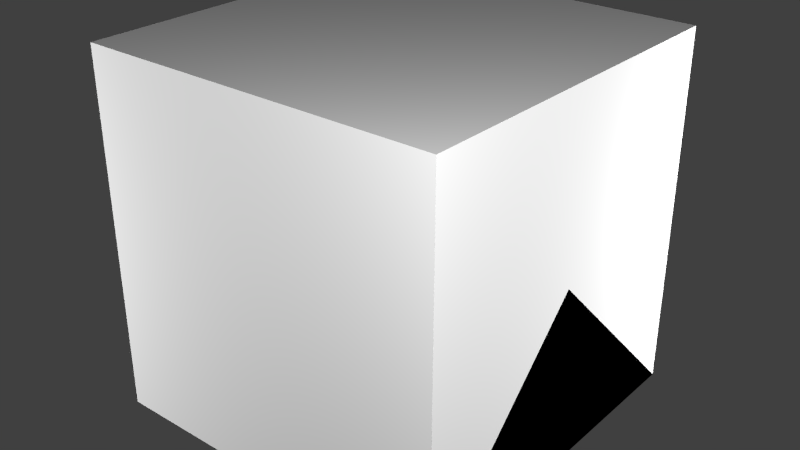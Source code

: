 # Source: DistributionBoard.blend  (saved by Blender 2.72.0; exported with 4.5.12 LTS)
import bpy
from mathutils import Matrix  # noqa: F401  (used for matrix-valued properties, if any)

bpy.ops.wm.read_factory_settings(use_empty=True)
scene = bpy.context.scene
scene.name = 'Scene'

# ---- collections
col_collection_1 = bpy.data.collections.new('Collection 1'); scene.collection.children.link(col_collection_1)

# ---- materials (node trees are filled in below, after node groups)
mat_material = bpy.data.materials.new('Material')
mat_material.alpha_threshold = 0.0
mat_material.use_transparent_shadow = False
mat_material.roughness = 0.5
mat_material.line_color = (0.0, 0.0, 0.0, 1.0)

# ---- material node trees

# ---- world
world_world = bpy.data.worlds.new('World'); scene.world = world_world
world_world.color = (0.05088, 0.05088, 0.05088)
world_world.use_sun_shadow = False
world_world.sun_shadow_jitter_overblur = 0.0
world_world.cycles.sampling_method = 'MANUAL'
world_world.cycles.sample_map_resolution = 256

# ---- lights
light_point3 = bpy.data.lights.new('Point3', 'POINT')
light_point3.transmission_factor = 0.0
light_point3.energy = 100.0
light_point3.shadow_buffer_clip_start = 0.5
light_point3.shadow_soft_size = 0.1
light_point3.shadow_maximum_resolution = 0.006
light_point3.use_absolute_resolution = True
light_point3.cycles.use_multiple_importance_sampling = False
light_point2 = bpy.data.lights.new('Point2', 'POINT')
light_point2.transmission_factor = 0.0
light_point2.energy = 100.0
light_point2.shadow_buffer_clip_start = 0.5
light_point2.shadow_soft_size = 0.1
light_point2.shadow_maximum_resolution = 0.006
light_point2.use_absolute_resolution = True
light_point2.cycles.use_multiple_importance_sampling = False
light_point1 = bpy.data.lights.new('Point1', 'POINT')
light_point1.transmission_factor = 0.0
light_point1.energy = 100.0
light_point1.shadow_buffer_clip_start = 0.5
light_point1.shadow_soft_size = 0.1
light_point1.shadow_maximum_resolution = 0.006
light_point1.use_absolute_resolution = True
light_point1.cycles.use_multiple_importance_sampling = False
light_point0 = bpy.data.lights.new('Point0', 'POINT')
light_point0.transmission_factor = 0.0
light_point0.energy = 100.0
light_point0.shadow_buffer_clip_start = 0.5
light_point0.shadow_soft_size = 0.1
light_point0.shadow_maximum_resolution = 0.006
light_point0.use_absolute_resolution = True
light_point0.cycles.use_multiple_importance_sampling = False

# ---- meshes
me_elemprimitive = bpy.data.meshes.new('elemPrimitive')
me_elemprimitive.from_pydata([(0.0, 0.0, 0.0), (0.0625, 0.0, 0.0), (0.0, 0.1875, 0.0), (0.0625, 0.1875, 0.0), (0.0, 0.03125, 0.125), (0.0625, 0.03125, 0.125), (0.0, 0.1562, 0.125), (0.0625, 0.1562, 0.125)], [], [(0, 2, 3, 1), (4, 5, 7, 6), (3, 2, 6, 7), (1, 3, 7, 5), (0, 1, 5, 4), (2, 0, 4, 6)])
me_elemprimitive.use_remesh_preserve_volume = False
me_elemprimitive.use_remesh_preserve_attributes = False
me_elemprimitive.use_mirror_vertex_groups = False
me_elemprimitive.update()
me_cylhint = bpy.data.meshes.new('CylHint')
me_cylhint.from_pydata([(0.0, 1.0, 0.0), (-0.09802, 0.9952, 0.0), (-0.1951, 0.9808, 0.0), (-0.2903, 0.9569, 0.0), (-0.3827, 0.9239, 0.0), (-0.4714, 0.8819, 0.0), (-0.5556, 0.8315, 0.0), (-0.6344, 0.773, 0.0), (-0.7071, 0.7071, 0.0), (-0.773, 0.6344, 0.0), (-0.8315, 0.5556, 0.0), (-0.8819, 0.4714, 0.0), (-0.9239, 0.3827, 0.0), (-0.9569, 0.2903, 0.0), (-0.9808, 0.1951, 0.0), (-0.9952, 0.09802, 0.0), (-1.0, -1.629e-07, 0.0), (-0.9952, -0.09802, 0.0), (-0.9808, -0.1951, 0.0), (-0.9569, -0.2903, 0.0), (-0.9239, -0.3827, 0.0), (-0.8819, -0.4714, 0.0), (-0.8315, -0.5556, 0.0), (-0.773, -0.6344, 0.0), (-0.7071, -0.7071, 0.0), (-0.6344, -0.773, 0.0), (-0.5556, -0.8315, 0.0), (-0.4714, -0.8819, 0.0), (-0.3827, -0.9239, 0.0), (-0.2903, -0.9569, 0.0), (-0.1951, -0.9808, 0.0), (-0.09802, -0.9952, 0.0), (8.027e-07, -1.0, 0.0), (0.09802, -0.9952, 0.0), (0.1951, -0.9808, 0.0), (0.2903, -0.9569, 0.0), (0.3827, -0.9239, 0.0), (0.4714, -0.8819, 0.0), (0.5556, -0.8315, 0.0), (0.6344, -0.773, 0.0), (0.7071, -0.7071, 0.0), (0.773, -0.6344, 0.0), (0.8315, -0.5556, 0.0), (0.8819, -0.4714, 0.0), (0.9239, -0.3827, 0.0), (0.9569, -0.2903, 0.0), (0.9808, -0.1951, 0.0), (0.9952, -0.09802, 0.0), (1.0, -4.649e-07, 0.0), (0.9952, 0.09802, 0.0), (0.9808, 0.1951, 0.0), (0.9569, 0.2903, 0.0), (0.9239, 0.3827, 0.0), (0.8819, 0.4714, 0.0), (0.8315, 0.5556, 0.0), (0.773, 0.6344, 0.0), (0.7071, 0.7071, 0.0), (0.6344, 0.773, 0.0), (0.5556, 0.8315, 0.0), (0.4714, 0.8819, 0.0), (0.3827, 0.9239, 0.0), (0.2903, 0.9569, 0.0), (0.1951, 0.9808, 0.0), (0.09802, 0.9952, 0.0)], [(1, 0), (2, 1), (3, 2), (4, 3), (5, 4), (6, 5), (7, 6), (8, 7), (9, 8), (10, 9), (11, 10), (12, 11), (13, 12), (14, 13), (15, 14), (16, 15), (17, 16), (18, 17), (19, 18), (20, 19), (21, 20), (22, 21), (23, 22), (24, 23), (25, 24), (26, 25), (27, 26), (28, 27), (29, 28), (30, 29), (31, 30), (32, 31), (33, 32), (34, 33), (35, 34), (36, 35), (37, 36), (38, 37), (39, 38), (40, 39), (41, 40), (42, 41), (43, 42), (44, 43), (45, 44), (46, 45), (47, 46), (48, 47), (49, 48), (50, 49), (51, 50), (52, 51), (53, 52), (54, 53), (55, 54), (56, 55), (57, 56), (58, 57), (59, 58), (60, 59), (61, 60), (62, 61), (63, 62), (0, 63)], [])
me_cylhint.use_remesh_preserve_volume = False
me_cylhint.use_remesh_preserve_attributes = False
me_cylhint.use_mirror_vertex_groups = False
me_cylhint.update()
me_window = bpy.data.meshes.new('window')
me_window.from_pydata([(0.125, 0.3125, 0.03125), (0.5, -0.3125, 0.03125), (0.125, -0.3125, 0.03125), (0.5, 0.3125, 0.03125), (0.0, -0.3125, 0.0), (0.0, 0.3125, 0.0), (0.375, 0.3125, 0.05), (0.375, -0.3125, 0.05), (0.625, 0.3125, 0.0), (0.25, -0.3125, 0.05), (0.25, 0.3125, 0.05), (0.625, -0.3125, 0.0)], [], [(6, 7, 1, 3), (10, 9, 7, 6), (5, 4, 2, 0), (0, 2, 9, 10), (3, 1, 11, 8), (7, 9, 2, 4, 11, 1), (8, 5, 0, 10, 6, 3)])
me_window.use_remesh_preserve_volume = False
me_window.use_remesh_preserve_attributes = False
me_window.use_mirror_vertex_groups = False
me_window.update()
me_base = bpy.data.meshes.new('base')
me_base.from_pydata([(-0.3125, -0.375, 0.0), (0.3125, -0.375, 0.0), (-0.3125, 0.375, 0.0), (0.3125, 0.375, 0.0), (-0.3125, -0.375, 0.1875), (0.3125, -0.375, 0.1875), (-0.3125, 0.375, 0.1875), (0.3125, 0.375, 0.1875), (-0.25, 0.25, 0.1875), (0.25, 0.25, 0.1875), (0.25, -0.25, 0.1875), (-0.25, -0.25, 0.1875), (-0.3125, -0.25, 0.1875), (0.3125, -0.25, 0.1875), (0.3125, 0.25, 0.1875), (-0.3125, 0.25, 0.1875), (-0.25, 0.25, 0.125), (0.25, 0.25, 0.125), (0.25, -0.25, 0.125), (-0.25, -0.25, 0.125), (-0.3125, 0.3125, 0.1875), (-0.1875, 0.3125, 0.2188), (-0.0625, 0.3125, 0.2375), (0.0625, 0.3125, 0.2375), (0.1875, 0.3125, 0.2188), (0.3125, 0.3125, 0.1875), (-0.1875, 0.375, 0.2188), (-0.0625, 0.375, 0.2375), (0.0625, 0.375, 0.2375), (0.1875, 0.375, 0.2188), (-0.3125, -0.3125, 0.1875), (0.3125, -0.3125, 0.1875), (0.1875, -0.3125, 0.2188), (0.0625, -0.3125, 0.2375), (-0.0625, -0.3125, 0.2375), (-0.1875, -0.3125, 0.2188), (0.1875, -0.375, 0.2188), (0.0625, -0.375, 0.2375), (-0.0625, -0.375, 0.2375), (-0.1875, -0.375, 0.2188), (-0.1875, 0.125, 0.03125), (0.1875, 0.125, 0.03125), (0.1875, 0.0625, 0.03125), (-0.1875, 0.0625, 0.03125), (-0.1875, 0.125, 0.0625), (0.1875, 0.125, 0.0625), (0.1875, 0.0625, 0.0625), (-0.1875, 0.0625, 0.0625), (-0.1875, 0.1562, 0.0), (0.1875, 0.1562, 0.0), (-0.1875, 0.1562, 0.0625), (0.1875, 0.1562, 0.0625), (-0.1875, 0.03125, 0.0), (0.1875, 0.03125, 0.0), (-0.1875, 0.03125, 0.0625), (0.1875, 0.03125, 0.0625), (-0.1875, -0.0625, 0.03125), (0.1875, -0.0625, 0.03125), (0.1875, -0.125, 0.03125), (-0.1875, -0.125, 0.03125), (-0.1875, -0.0625, 0.0625), (0.1875, -0.0625, 0.0625), (0.1875, -0.125, 0.0625), (-0.1875, -0.125, 0.0625), (-0.1875, -0.03125, 0.0), (0.1875, -0.03125, 0.0), (-0.1875, -0.03125, 0.0625), (0.1875, -0.03125, 0.0625), (-0.1875, -0.1562, 0.0), (0.1875, -0.1562, 0.0), (-0.1875, -0.1562, 0.0625), (0.1875, -0.1562, 0.0625), (-0.3125, 0.3125, 0.0), (0.3125, 0.3125, 0.0), (-0.3125, -0.3125, 0.0), (0.3125, -0.3125, 0.0), (-0.3125, -0.375, 0.00625), (0.3125, -0.375, 0.00625), (-0.3125, 0.375, 0.00625), (0.3125, 0.375, 0.00625)], [(14, 7), (6, 15), (13, 5), (4, 12)], [(0, 2, 3, 1), (28, 23, 22, 27), (3, 2, 6, 7), (1, 3, 7, 5), (0, 1, 5, 4), (2, 0, 4, 6), (29, 24, 23, 28), (12, 11, 8, 15), (13, 14, 9, 10), (10, 9, 17, 18), (8, 11, 19, 16), (9, 8, 16, 17), (18, 19, 11, 10), (27, 22, 21, 26), (21, 20, 6, 26), (25, 24, 29, 7), (7, 6, 26, 27, 28, 29), (20, 15, 14, 25), (24, 25, 20, 21, 22, 23), (38, 34, 33, 37), (37, 33, 32, 36), (34, 38, 39, 35), (35, 39, 4, 30), (36, 32, 31, 5), (4, 5, 36, 37, 38, 39), (33, 34, 35, 30, 31, 32), (13, 12, 30, 31), (42, 41, 40, 43), (40, 41, 45, 44), (42, 43, 47, 46), (47, 54, 55, 46), (54, 52, 53, 55), (45, 51, 50, 44), (50, 51, 49, 48), (58, 57, 56, 59), (56, 57, 61, 60), (58, 59, 63, 62), (63, 70, 71, 62), (70, 68, 69, 71), (61, 67, 66, 60), (66, 67, 65, 64), (20, 25, 73, 72), (31, 30, 74, 75), (76, 77, 79, 78)])
me_base.use_remesh_preserve_volume = False
me_base.use_remesh_preserve_attributes = False
me_base.use_mirror_vertex_groups = False
me_base.update()
me_cube_002 = bpy.data.meshes.new('Cube.002')
me_cube_002.from_pydata([(0.5, 0.5, 0.0), (0.5, -0.5, 0.0), (-0.5, -0.5, 0.0), (-0.5, 0.5, 0.0), (0.5, -3.129e-07, 0.5), (-0.5, 7.451e-08, 0.5)], [], [(0, 1, 2, 3), (1, 4, 5, 2), (0, 4, 1), (2, 5, 3), (4, 0, 3, 5)])
me_cube_002.materials.append(mat_material)
me_cube_002.use_remesh_preserve_volume = False
me_cube_002.use_remesh_preserve_attributes = False
me_cube_002.use_mirror_vertex_groups = False
me_cube_002.update()
me_cube_001 = bpy.data.meshes.new('Cube.001')
me_cube_001.from_pydata([(0.5, 0.5, 0.0), (0.5, -0.5, 0.0), (-0.5, -0.5, 0.0), (-0.5, 0.5, 0.0), (-8.196e-08, -1.192e-07, 0.5)], [], [(0, 1, 2, 3), (0, 4, 1), (1, 4, 2), (2, 4, 3), (4, 0, 3)])
me_cube_001.materials.append(mat_material)
me_cube_001.use_remesh_preserve_volume = False
me_cube_001.use_remesh_preserve_attributes = False
me_cube_001.use_mirror_vertex_groups = False
me_cube_001.update()
me_cube = bpy.data.meshes.new('Cube')
me_cube.from_pydata([(0.5, 0.5, 0.0), (0.5, -0.5, 0.0), (-0.5, -0.5, 0.0), (-0.5, 0.5, 0.0), (0.5, 0.5, 1.0), (0.5, -0.5, 1.0), (-0.5, -0.5, 1.0), (-0.5, 0.5, 1.0)], [], [(0, 1, 2, 3), (4, 7, 6, 5), (0, 4, 5, 1), (1, 5, 6, 2), (2, 6, 7, 3), (4, 0, 3, 7)])
me_cube.materials.append(mat_material)
me_cube.use_remesh_preserve_volume = False
me_cube.use_remesh_preserve_attributes = False
me_cube.use_mirror_vertex_groups = False
me_cube.update()

# ---- objects
ob_elemprimitive = bpy.data.objects.new('elemPrimitive', me_elemprimitive)
ob_cylhint = bpy.data.objects.new('CylHint', me_cylhint)
ob_window = bpy.data.objects.new('window', me_window)
ob_base = bpy.data.objects.new('base', me_base)
ob_point3 = bpy.data.objects.new('Point3', light_point3)
ob_point2 = bpy.data.objects.new('Point2', light_point2)
ob_point1 = bpy.data.objects.new('Point1', light_point1)
ob_point0 = bpy.data.objects.new('Point0', light_point0)
ob_minecraft_2_edge_connectivity = bpy.data.objects.new('Minecraft 2 Edge Connectivity', me_cube_002)
ob_minecraft_4_edge_connectivity = bpy.data.objects.new('Minecraft 4 Edge Connectivity', me_cube_001)
ob_minecraft_block = bpy.data.objects.new('Minecraft Block', me_cube)

# ---- transforms, parenting, visibility, modifiers, constraints
ob_elemprimitive.location = (0.0, 0.0, 0.0)
ob_elemprimitive.lineart.crease_threshold = 0.0
ob_cylhint.location = (0.0, 0.0, -0.7625)
ob_cylhint.rotation_euler = (1.571, 2.22e-16, 2.22e-16)
ob_cylhint.color = (1.0, 0.0, 0.0, 1.0)
ob_cylhint.hide_viewport = True
ob_cylhint.hide_select = True
ob_cylhint.hide_render = True
ob_cylhint.display_type = 'WIRE'
ob_cylhint.lineart.crease_threshold = 0.0
ob_window.location = (-0.3125, 0.0, 0.1875)
ob_window.rotation_euler = (1.344e-07, -1.047, -2.327e-07)
ob_window.lineart.crease_threshold = 0.0
ob_base.location = (0.0, 0.0, 0.0)
ob_base.lineart.crease_threshold = 0.0
ob_point3.location = (-1.642, -1.35, 0.5249)
ob_point3.hide_select = True
ob_point3.lineart.crease_threshold = 0.0
ob_point2.location = (1.358, 1.15, 0.5249)
ob_point2.hide_select = True
ob_point2.lineart.crease_threshold = 0.0
ob_point1.location = (-1.642, 1.15, -0.7251)
ob_point1.hide_select = True
ob_point1.lineart.crease_threshold = 0.0
ob_point0.location = (1.354, -1.362, 1.556)
ob_point0.hide_select = True
ob_point0.lineart.crease_threshold = 0.0
ob_minecraft_2_edge_connectivity.location = (0.0, 0.0, 0.0)
ob_minecraft_2_edge_connectivity.lock_location = (True, True, True)
ob_minecraft_2_edge_connectivity.lock_rotation = (True, True, True)
ob_minecraft_2_edge_connectivity.lock_rotations_4d = False
ob_minecraft_2_edge_connectivity.lock_scale = (True, True, True)
ob_minecraft_2_edge_connectivity.empty_display_type = 'ARROWS'
ob_minecraft_2_edge_connectivity.hide_select = True
ob_minecraft_2_edge_connectivity.display_type = 'WIRE'
ob_minecraft_2_edge_connectivity.lineart.crease_threshold = 0.0
ob_minecraft_4_edge_connectivity.location = (0.0, 0.0, 0.0)
ob_minecraft_4_edge_connectivity.lock_location = (True, True, True)
ob_minecraft_4_edge_connectivity.lock_rotation = (True, True, True)
ob_minecraft_4_edge_connectivity.lock_rotations_4d = False
ob_minecraft_4_edge_connectivity.lock_scale = (True, True, True)
ob_minecraft_4_edge_connectivity.empty_display_type = 'ARROWS'
ob_minecraft_4_edge_connectivity.hide_select = True
ob_minecraft_4_edge_connectivity.display_type = 'WIRE'
ob_minecraft_4_edge_connectivity.lineart.crease_threshold = 0.0
ob_minecraft_block.location = (0.0, 0.0, 0.0)
ob_minecraft_block.lock_location = (True, True, True)
ob_minecraft_block.lock_rotation = (True, True, True)
ob_minecraft_block.lock_rotations_4d = False
ob_minecraft_block.lock_scale = (True, True, True)
ob_minecraft_block.empty_display_type = 'ARROWS'
ob_minecraft_block.hide_select = True
ob_minecraft_block.display_type = 'WIRE'
ob_minecraft_block.lineart.crease_threshold = 0.0

# ---- collection membership
col_collection_1.objects.link(ob_elemprimitive)
col_collection_1.objects.link(ob_cylhint)
col_collection_1.objects.link(ob_window)
col_collection_1.objects.link(ob_base)
col_collection_1.objects.link(ob_point3)
col_collection_1.objects.link(ob_point2)
col_collection_1.objects.link(ob_point1)
col_collection_1.objects.link(ob_point0)
col_collection_1.objects.link(ob_minecraft_2_edge_connectivity)
col_collection_1.objects.link(ob_minecraft_4_edge_connectivity)
col_collection_1.objects.link(ob_minecraft_block)

# ---- scene / render settings (as saved in the file)
scene.frame_start = 1; scene.frame_end = 250; scene.frame_set(1)
scene.render.engine = 'BLENDER_EEVEE_NEXT'
scene.render.image_settings.color_mode = 'RGB'
scene.render.image_settings.compression = 90
scene.render.resolution_percentage = 50
scene.render.dither_intensity = 0.0
scene.render.bake_margin = 2
scene.cycles.use_denoising = False
scene.cycles.samples = 10
scene.cycles.sampling_pattern = 'TABULATED_SOBOL'
scene.cycles.light_sampling_threshold = 0.0
scene.cycles.use_adaptive_sampling = False
scene.cycles.use_light_tree = False
scene.cycles.blur_glossy = 0.0
scene.cycles.volume_bounces = 1
scene.cycles.pixel_filter_type = 'GAUSSIAN'
scene.cycles.sample_clamp_indirect = 0.0
scene.view_settings.view_transform = 'Standard'
bpy.context.view_layer.update()

# ---- added for rendering (the .blend has no active camera): camera
cam_auto = bpy.data.cameras.new('AutoCamera')
cam_auto.lens = 50.0
cam_auto.sensor_width = 36.0
cam_auto.clip_end = 1000.0
ob_auto_camera = bpy.data.objects.new('AutoCamera', cam_auto)
scene.collection.objects.link(ob_auto_camera)
ob_auto_camera.location = (1.60254, -1.92304, 1.78203)
ob_auto_camera.rotation_euler = (1.09748, -7.21219e-08, 0.694738)
scene.camera = ob_auto_camera
bpy.context.view_layer.update()
